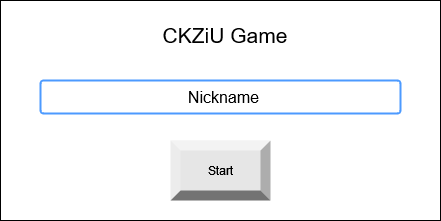

The diagram above was exported from draw.io. Its source (the exported page's mxGraphModel, read from the mxfile embedded in the PNG):
<mxGraphModel dx="868" dy="468" grid="1" gridSize="10" guides="1" tooltips="1" connect="1" arrows="1" fold="1" page="1" pageScale="1" pageWidth="827" pageHeight="1169" math="0" shadow="0">
  <root>
    <mxCell id="0" />
    <mxCell id="1" parent="0" />
    <mxCell id="i8zlQ8xgo3cyYNrZI4G8-2" value="&lt;h1&gt;&lt;br&gt;&lt;/h1&gt;&lt;p style=&quot;line-height: 2&quot;&gt;&lt;br&gt;&lt;/p&gt;" style="rounded=0;whiteSpace=wrap;html=1;" vertex="1" parent="1">
      <mxGeometry x="160" y="100" width="440" height="220" as="geometry" />
    </mxCell>
    <mxCell id="i8zlQ8xgo3cyYNrZI4G8-3" value="Start" style="labelPosition=center;verticalLabelPosition=middle;align=center;html=1;shape=mxgraph.basic.shaded_button;dx=10;fillColor=#E6E6E6;strokeColor=none;" vertex="1" parent="1">
      <mxGeometry x="330" y="240" width="100" height="60" as="geometry" />
    </mxCell>
    <mxCell id="i8zlQ8xgo3cyYNrZI4G8-6" value="&lt;font style=&quot;font-size: 21px&quot;&gt;CKZiU Game&lt;/font&gt;" style="text;html=1;strokeColor=none;fillColor=none;align=center;verticalAlign=middle;whiteSpace=wrap;rounded=0;labelBackgroundColor=none;" vertex="1" parent="1">
      <mxGeometry x="200" y="110" width="370" height="50" as="geometry" />
    </mxCell>
    <mxCell id="i8zlQ8xgo3cyYNrZI4G8-16" value="&lt;div style=&quot;font-size: 16px&quot; align=&quot;center&quot;&gt;Nickname&lt;/div&gt;" style="rounded=1;arcSize=9;align=center;spacingLeft=5;strokeColor=#4C9AFF;html=1;strokeWidth=2;fontSize=12;labelBackgroundColor=none;fillColor=#FFFFFF;" vertex="1" parent="1">
      <mxGeometry x="200" y="180" width="360" height="33" as="geometry" />
    </mxCell>
  </root>
</mxGraphModel>